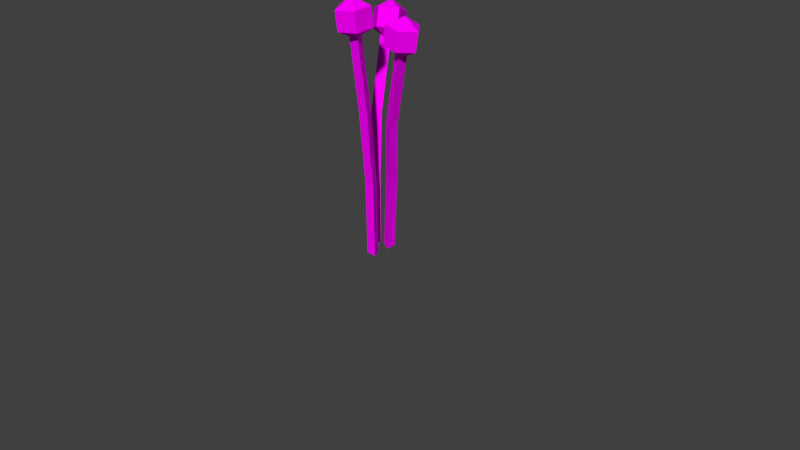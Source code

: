 # Source: Pflazne_5.blend  (saved by Blender 2.72.0; exported with 4.5.12 LTS)
import bpy
from mathutils import Matrix  # noqa: F401  (used for matrix-valued properties, if any)

bpy.ops.wm.read_factory_settings(use_empty=True)
scene = bpy.context.scene
scene.name = 'Scene'

# ---- collections
col_collection_1 = bpy.data.collections.new('Collection 1'); scene.collection.children.link(col_collection_1)

# ---- images (referenced by path relative to the original .blend; pixels are not part of the script)
import os
ASSET_DIR = os.environ.get("B2B_ASSET_DIR", "")  # directory of the original .blend (textures are referenced by path, not embedded)
HERE = os.path.dirname(os.path.abspath(__file__))  # packed textures are extracted next to this script under _unpacked/

def load_image(name, relpath, width, height, colorspace="sRGB"):
    """Load a texture the original file referenced (path relative to the .blend, or extracted next to this script)."""
    p = next((c for c in (os.path.join(HERE, relpath), os.path.join(ASSET_DIR, relpath)) if relpath and os.path.exists(c)), "")
    if p:
        img = bpy.data.images.load(p, check_existing=True)
        img.name = name
    else:  # same state as the original file: an image datablock whose file is absent (Cycles renders it pink)
        img = bpy.data.images.new(name, width, height)
        img.source = "FILE"
        img.filepath = "//" + (relpath or name)
    img.colorspace_settings.name = colorspace
    return img
img_pflanze_5_tex_png_001 = load_image('Pflanze_5_tex.png.001', 'Pflanze_5_tex.png', 1024, 1024, 'sRGB')
img_pflanze_5_tex_png = load_image('Pflanze_5_tex.png', 'Pflanze_5_tex.png', 1024, 1024, 'sRGB')
img_pflanze_5_tex_png_002 = load_image('Pflanze_5_tex.png.002', 'Pflanze_5_tex.png', 1024, 1024, 'sRGB')

# ---- materials (node trees are filled in below, after node groups)
mat_material_001 = bpy.data.materials.new('Material.001')
mat_material_001.alpha_threshold = 0.0
mat_material_001.roughness = 0.5
mat_material = bpy.data.materials.new('Material')
mat_material.alpha_threshold = 0.0
mat_material.roughness = 0.5
mat_material_004 = bpy.data.materials.new('Material.004')
mat_material_004.alpha_threshold = 0.0
mat_material_004.roughness = 0.5

# ---- material node trees
mat_material_001.use_nodes = True; mat_material_001.node_tree.nodes.clear()
_N = mat_material_001.node_tree.nodes; _L = mat_material_001.node_tree.links
n0 = _N.new('ShaderNodeOutputMaterial'); n0.name = 'Material Output'; n0.location = (300, 300)
n1 = _N.new('ShaderNodeBsdfDiffuse'); n1.name = 'Diffuse BSDF'; n1.location = (10, 300)
n2 = _N.new('ShaderNodeTexImage'); n2.name = 'Image Texture'; n2.location = (-180, 300)
n2.width = 140
n2.image = img_pflanze_5_tex_png_001
_L.new(n1.outputs[0], n0.inputs[0])
_L.new(n2.outputs[0], n1.inputs[0])
n0.is_active_output = True
mat_material.use_nodes = True; mat_material.node_tree.nodes.clear()
_N = mat_material.node_tree.nodes; _L = mat_material.node_tree.links
n0 = _N.new('ShaderNodeOutputMaterial'); n0.name = 'Material Output'; n0.location = (300, 300)
n1 = _N.new('ShaderNodeBsdfDiffuse'); n1.name = 'Diffuse BSDF'; n1.location = (10, 300)
n2 = _N.new('ShaderNodeTexImage'); n2.name = 'Image Texture'; n2.location = (-180, 300)
n2.width = 140
n2.image = img_pflanze_5_tex_png
_L.new(n1.outputs[0], n0.inputs[0])
_L.new(n2.outputs[0], n1.inputs[0])
n0.is_active_output = True
mat_material_004.use_nodes = True; mat_material_004.node_tree.nodes.clear()
_N = mat_material_004.node_tree.nodes; _L = mat_material_004.node_tree.links
n0 = _N.new('ShaderNodeOutputMaterial'); n0.name = 'Material Output'; n0.location = (300, 300)
n1 = _N.new('ShaderNodeBsdfDiffuse'); n1.name = 'Diffuse BSDF'; n1.location = (10, 300)
n2 = _N.new('ShaderNodeTexImage'); n2.name = 'Image Texture'; n2.location = (-180, 300)
n2.width = 140
n2.image = img_pflanze_5_tex_png_002
_L.new(n1.outputs[0], n0.inputs[0])
_L.new(n2.outputs[0], n1.inputs[0])
n0.is_active_output = True

# ---- world
world_world = bpy.data.worlds.new('World'); scene.world = world_world
world_world.color = (0.05088, 0.05088, 0.05088)
world_world.use_sun_shadow = False
world_world.sun_shadow_jitter_overblur = 0.0
world_world.cycles.sampling_method = 'MANUAL'
world_world.cycles.sample_map_resolution = 256

# ---- cameras
cam_camera = bpy.data.cameras.new('Camera')
cam_camera.clip_end = 100.0
cam_camera.lens = 35.0
cam_camera.sensor_width = 32.0
cam_camera.sensor_height = 18.0
cam_camera.ortho_scale = 7.314
cam_camera.dof.focus_distance = 0.0

# ---- meshes
me_cylinder_002 = bpy.data.meshes.new('Cylinder.002')
me_cylinder_002.from_pydata([(0.01231, -1.256, -0.9757), (2.547, 0.268, 0.8268), (0.8653, -2.762, -0.9716), (3.352, -1.265, 0.8289), (-0.8667, -2.747, -0.9717), (1.638, -1.181, 0.8425), (-0.001597, -0.7011, -0.3106), (0.9072, -0.8677, 0.1693), (1.712, -2.401, 0.1714), (0.8514, -2.207, -0.3064), (-0.001718, -2.317, 0.1849), (-0.8806, -2.192, -0.3065), (0.4319, -0.2681, 1.045), (0.0113, -0.5593, 0.8765), (2.361, -0.8311, 0.7719), (2.286, 2.091, 1.017), (1.866, 1.799, 0.8479), (5.116, 1.015, 0.9995), (4.695, 0.7241, 0.8309), (5.01, -2.008, 1.017), (4.589, -2.299, 0.8489), (3.202, -0.2486, 1.109), (2.115, -2.801, 1.046), (1.695, -3.092, 0.8771)], [], [(7, 1, 3, 8), (10, 5, 1, 7), (8, 3, 5, 10), (3, 1, 5), (0, 2, 4), (0, 6, 9, 2), (6, 7, 8, 9), (4, 11, 6, 0), (11, 10, 7, 6), (2, 9, 11, 4), (9, 8, 10, 11), (13, 12, 15, 16), (16, 15, 17, 18), (18, 17, 19, 20), (20, 19, 22, 23), (14, 13, 16), (12, 21, 15), (14, 16, 18), (15, 21, 17), (14, 18, 20), (17, 21, 19), (14, 20, 23), (19, 21, 22), (14, 23, 13), (23, 22, 12, 13), (22, 21, 12)])
_uv = me_cylinder_002.uv_layers.new(name='UVMap')
_uv.uv.foreach_set('vector', [0.5137, 0.4036, 0.5137, 0.4584, 0.4643, 0.4584, 0.4643, 0.4036, 0.5632, 0.4036, 0.5632, 0.4584, 0.5137, 0.4584, 0.5137, 0.4036, 0.4643, 0.4036, 0.4643, 0.4584, 0.4148, 0.4584, 0.4148, 0.4036, 0.4643, 0.4584, 0.5137, 0.4584, 0.489, 0.51, 0.5137, 0.2944, 0.4643, 0.2944, 0.489, 0.2428, 0.5137, 0.2944, 0.5137, 0.349, 0.4643, 0.349, 0.4643, 0.2944, 0.5137, 0.349, 0.5137, 0.4036, 0.4643, 0.4036, 0.4643, 0.349, 0.5632, 0.2944, 0.5632, 0.349, 0.5137, 0.349, 0.5137, 0.2944, 0.5632, 0.349, 0.5632, 0.4036, 0.5137, 0.4036, 0.5137, 0.349, 0.4643, 0.2944, 0.4643, 0.349, 0.4148, 0.349, 0.4148, 0.2944, 0.4643, 0.349, 0.4643, 0.4036, 0.4148, 0.4036, 0.4148, 0.349, 0.5603, 0.8481, 0.5604, 0.8469, 0.6076, 0.846, 0.6076, 0.8495, 0.4705, 0.8486, 0.4705, 0.8452, 0.5178, 0.8466, 0.5178, 0.8478, 0.5178, 0.8478, 0.5178, 0.8466, 0.5326, 0.8468, 0.5326, 0.8477, 0.5326, 0.8477, 0.5326, 0.8468, 0.5455, 0.8469, 0.5455, 0.8478, 0.5386, 0.9148, 0.5603, 0.8481, 0.6076, 0.8495, 0.5604, 0.8469, 0.5395, 0.7799, 0.6076, 0.846, 0.5386, 0.9148, 0.4705, 0.8486, 0.5178, 0.8478, 0.4705, 0.8452, 0.5395, 0.7799, 0.5178, 0.8466, 0.5386, 0.9148, 0.5178, 0.8478, 0.5326, 0.8477, 0.5178, 0.8466, 0.5395, 0.7799, 0.5326, 0.8468, 0.5386, 0.9148, 0.5326, 0.8477, 0.5455, 0.8478, 0.5326, 0.8468, 0.5395, 0.7799, 0.5455, 0.8469, 0.5386, 0.9148, 0.5455, 0.8478, 0.5603, 0.8481, 0.5455, 0.8478, 0.5455, 0.8469, 0.5604, 0.8469, 0.5603, 0.8481, 0.5455, 0.8469, 0.5395, 0.7799, 0.5604, 0.8469])
me_cylinder_002.materials.append(mat_material_001)
me_cylinder_002.use_remesh_preserve_volume = False
me_cylinder_002.use_remesh_preserve_attributes = False
me_cylinder_002.use_mirror_vertex_groups = False
me_cylinder_002.update()
me_cylinder_001 = bpy.data.meshes.new('Cylinder.001')
me_cylinder_001.from_pydata([(0.01231, -1.256, -0.9757), (0.0887, 5.304, 0.8112), (0.8653, -2.762, -0.9716), (0.8459, 3.835, 0.8409), (-0.8667, -2.747, -0.9717), (-0.8812, 3.965, 0.8408), (-0.001597, -0.7011, -0.3106), (-0.2024, 1.304, 0.1846), (0.5549, -0.1652, 0.2143), (0.8514, -2.207, -0.3064), (-1.172, -0.03498, 0.2142), (-0.8806, -2.192, -0.3065), (-2.477, 5.731, 1.014), (-2.552, 4.705, 0.8532), (-0.009118, 3.998, 0.773), (-0.5199, 7.901, 0.9655), (-0.5946, 6.875, 0.8048), (2.298, 6.803, 0.9842), (2.223, 5.777, 0.8235), (2.082, 3.956, 1.044), (2.008, 2.93, 0.8835), (0.1402, 6.05, 1.094), (-0.8688, 3.293, 1.063), (-0.9435, 2.268, 0.9018)], [], [(7, 1, 3, 8), (10, 5, 1, 7), (8, 3, 5, 10), (3, 1, 5), (0, 2, 4), (0, 6, 9, 2), (6, 7, 8, 9), (4, 11, 6, 0), (11, 10, 7, 6), (2, 9, 11, 4), (9, 8, 10, 11), (13, 12, 15, 16), (16, 15, 17, 18), (18, 17, 19, 20), (20, 19, 22, 23), (14, 13, 16), (12, 21, 15), (14, 16, 18), (15, 21, 17), (14, 18, 20), (17, 21, 19), (14, 20, 23), (19, 21, 22), (14, 23, 13), (23, 22, 12, 13), (22, 21, 12)])
_uv = me_cylinder_001.uv_layers.new(name='UVMap')
_uv.uv.foreach_set('vector', [0.5369, 0.3772, 0.5369, 0.4573, 0.4645, 0.4573, 0.4645, 0.3772, 0.6093, 0.3772, 0.6093, 0.4573, 0.5369, 0.4573, 0.5369, 0.3772, 0.4645, 0.3772, 0.4645, 0.4573, 0.3921, 0.4573, 0.3921, 0.3772, 0.4645, 0.4573, 0.5369, 0.4573, 0.5007, 0.5329, 0.5369, 0.2173, 0.4645, 0.2173, 0.5007, 0.1417, 0.5369, 0.2173, 0.5369, 0.2972, 0.4645, 0.2972, 0.4645, 0.2173, 0.5369, 0.2972, 0.5369, 0.3772, 0.4645, 0.3772, 0.4645, 0.2972, 0.6093, 0.2173, 0.6093, 0.2972, 0.5369, 0.2972, 0.5369, 0.2173, 0.6093, 0.2972, 0.6093, 0.3772, 0.5369, 0.3772, 0.5369, 0.2972, 0.4645, 0.2173, 0.4645, 0.2972, 0.3921, 0.2972, 0.3921, 0.2173, 0.4645, 0.2972, 0.4645, 0.3772, 0.3921, 0.3772, 0.3921, 0.2972, 0.5452, 0.8252, 0.5452, 0.8231, 0.6284, 0.8216, 0.6284, 0.8277, 0.3873, 0.8262, 0.3873, 0.8201, 0.4704, 0.8226, 0.4704, 0.8247, 0.4704, 0.8247, 0.4704, 0.8226, 0.4965, 0.823, 0.4965, 0.8246, 0.4965, 0.8246, 0.4965, 0.823, 0.5191, 0.8231, 0.5191, 0.8248, 0.507, 0.9425, 0.5452, 0.8252, 0.6284, 0.8277, 0.5452, 0.8231, 0.5086, 0.7053, 0.6284, 0.8216, 0.507, 0.9425, 0.3873, 0.8262, 0.4704, 0.8247, 0.3873, 0.8201, 0.5086, 0.7053, 0.4704, 0.8226, 0.507, 0.9425, 0.4704, 0.8247, 0.4965, 0.8246, 0.4704, 0.8226, 0.5086, 0.7053, 0.4965, 0.823, 0.507, 0.9425, 0.4965, 0.8246, 0.5191, 0.8248, 0.4965, 0.823, 0.5086, 0.7053, 0.5191, 0.8231, 0.507, 0.9425, 0.5191, 0.8248, 0.5452, 0.8252, 0.5191, 0.8248, 0.5191, 0.8231, 0.5452, 0.8231, 0.5452, 0.8252, 0.5191, 0.8231, 0.5086, 0.7053, 0.5452, 0.8231])
me_cylinder_001.materials.append(mat_material)
me_cylinder_001.use_remesh_preserve_volume = False
me_cylinder_001.use_remesh_preserve_attributes = False
me_cylinder_001.use_mirror_vertex_groups = False
me_cylinder_001.update()
me_cylinder = bpy.data.meshes.new('Cylinder')
me_cylinder.from_pydata([(0.0, 1.0, -1.0), (-0.01892, -1.159, 1.006), (0.866, -0.5, -1.0), (0.8611, -2.644, 0.9975), (-0.866, -0.5, -1.0), (-0.8707, -2.658, 0.996), (0.0, 1.0, -0.3341), (0.1468, 0.06709, 0.3422), (1.027, -1.418, 0.3339), (0.866, -0.5, -0.3341), (-0.705, -1.431, 0.3324), (-0.866, -0.5, -0.3341), (-2.645, -2.532, 1.191), (-2.602, -2.218, 1.021), (0.005823, -2.04, 0.9384), (-0.8805, -0.0714, 1.208), (-0.838, 0.2431, 1.038), (2.021, -0.9832, 1.205), (2.063, -0.6687, 1.034), (2.049, -4.008, 1.186), (2.092, -3.693, 1.016), (-0.07916, -2.669, 1.279), (-0.8341, -4.965, 1.178), (-0.7916, -4.651, 1.008)], [], [(7, 1, 3, 8), (10, 5, 1, 7), (8, 3, 5, 10), (3, 1, 5), (0, 2, 4), (0, 6, 9, 2), (6, 7, 8, 9), (4, 11, 6, 0), (11, 10, 7, 6), (2, 9, 11, 4), (9, 8, 10, 11), (13, 12, 15, 16), (16, 15, 17, 18), (18, 17, 19, 20), (20, 19, 22, 23), (14, 13, 16), (12, 21, 15), (14, 16, 18), (15, 21, 17), (14, 18, 20), (17, 21, 19), (14, 20, 23), (19, 21, 22), (14, 23, 13), (23, 22, 12, 13), (22, 21, 12)])
_uv = me_cylinder.uv_layers.new(name='UVMap')
_uv.uv.foreach_set('vector', [0.5431, 0.3637, 0.5431, 0.4401, 0.474, 0.4401, 0.474, 0.3637, 0.6121, 0.3637, 0.6121, 0.4401, 0.5431, 0.4401, 0.5431, 0.3637, 0.474, 0.3637, 0.474, 0.4401, 0.4049, 0.4401, 0.4049, 0.3637, 0.474, 0.4401, 0.5431, 0.4401, 0.5085, 0.5121, 0.5431, 0.2111, 0.474, 0.2111, 0.5085, 0.1391, 0.5431, 0.2111, 0.5431, 0.2874, 0.474, 0.2874, 0.474, 0.2111, 0.5431, 0.2874, 0.5431, 0.3637, 0.474, 0.3637, 0.474, 0.2874, 0.6121, 0.2111, 0.6121, 0.2874, 0.5431, 0.2874, 0.5431, 0.2111, 0.6121, 0.2874, 0.6121, 0.3637, 0.5431, 0.3637, 0.5431, 0.2874, 0.474, 0.2111, 0.474, 0.2874, 0.4049, 0.2874, 0.4049, 0.2111, 0.474, 0.2874, 0.474, 0.3637, 0.4049, 0.3637, 0.4049, 0.2874, 0.5561, 0.8676, 0.5562, 0.8664, 0.6028, 0.8656, 0.6028, 0.869, 0.4675, 0.8681, 0.4675, 0.8647, 0.5142, 0.8661, 0.5141, 0.8673, 0.5141, 0.8673, 0.5142, 0.8661, 0.5288, 0.8663, 0.5288, 0.8673, 0.5288, 0.8673, 0.5288, 0.8663, 0.5415, 0.8664, 0.5415, 0.8674, 0.5347, 0.9334, 0.5561, 0.8676, 0.6028, 0.869, 0.5562, 0.8664, 0.5356, 0.8003, 0.6028, 0.8656, 0.5347, 0.9334, 0.4675, 0.8681, 0.5141, 0.8673, 0.4675, 0.8647, 0.5356, 0.8003, 0.5142, 0.8661, 0.5347, 0.9334, 0.5141, 0.8673, 0.5288, 0.8673, 0.5142, 0.8661, 0.5356, 0.8003, 0.5288, 0.8663, 0.5347, 0.9334, 0.5288, 0.8673, 0.5415, 0.8674, 0.5288, 0.8663, 0.5356, 0.8003, 0.5415, 0.8664, 0.5347, 0.9334, 0.5415, 0.8674, 0.5561, 0.8676, 0.5415, 0.8674, 0.5415, 0.8664, 0.5562, 0.8664, 0.5561, 0.8676, 0.5415, 0.8664, 0.5356, 0.8003, 0.5562, 0.8664])
me_cylinder.materials.append(mat_material_004)
me_cylinder.use_remesh_preserve_volume = False
me_cylinder.use_remesh_preserve_attributes = False
me_cylinder.use_mirror_vertex_groups = False
me_cylinder.update()

# ---- objects
ob_cylinder_002 = bpy.data.objects.new('Cylinder.002', me_cylinder_002)
ob_cylinder_001 = bpy.data.objects.new('Cylinder.001', me_cylinder_001)
ob_cylinder = bpy.data.objects.new('Cylinder', me_cylinder)
ob_camera = bpy.data.objects.new('Camera', cam_camera)

# ---- transforms, parenting, visibility, modifiers, constraints
ob_cylinder_002.location = (0.129, 0.39, 1.466)
ob_cylinder_002.rotation_euler = (0.0, -0.0, -0.4559)
ob_cylinder_002.scale = (0.08307, 0.08307, 1.45)
ob_cylinder_002.lineart.crease_threshold = 0.0
ob_cylinder_001.location = (-0.277, 0.39, 1.466)
ob_cylinder_001.rotation_euler = (0.0, -0.0, 0.4881)
ob_cylinder_001.scale = (0.08307, 0.08307, 1.45)
ob_cylinder_001.lineart.crease_threshold = 0.0
ob_cylinder.location = (0.0, 0.0, 1.466)
ob_cylinder.scale = (0.08307, 0.08307, 1.45)
ob_cylinder.lineart.crease_threshold = 0.0
ob_camera.location = (7.481, -6.508, 5.344)
ob_camera.rotation_euler = (1.109, 0.01082, 0.8149)
ob_camera.lock_rotations_4d = False
ob_camera.empty_display_type = 'ARROWS'
ob_camera.color = (0.0, 0.0, 0.0, 0.0)
ob_camera.display_type = 'WIRE'
ob_camera.lineart.crease_threshold = 0.0

# ---- collection membership
col_collection_1.objects.link(ob_cylinder_002)
col_collection_1.objects.link(ob_cylinder_001)
col_collection_1.objects.link(ob_cylinder)
col_collection_1.objects.link(ob_camera)

# ---- scene / render settings (as saved in the file)
scene.camera = ob_camera
scene.frame_start = 1; scene.frame_end = 250; scene.frame_set(1)
scene.render.engine = 'CYCLES'
scene.render.resolution_percentage = 50
scene.render.dither_intensity = 0.0
scene.cycles.use_denoising = False
scene.cycles.samples = 10
scene.cycles.sampling_pattern = 'TABULATED_SOBOL'
scene.cycles.light_sampling_threshold = 0.0
scene.cycles.use_adaptive_sampling = False
scene.cycles.use_light_tree = False
scene.cycles.blur_glossy = 0.0
scene.cycles.pixel_filter_type = 'GAUSSIAN'
scene.cycles.sample_clamp_indirect = 0.0
scene.view_settings.view_transform = 'Standard'
bpy.context.view_layer.update()

# ---- added for rendering (the .blend has no usable light): sun
light_auto_sun = bpy.data.lights.new('AutoSun', 'SUN')
light_auto_sun.energy = 3.0
light_auto_sun.angle = 0.0523599
ob_auto_sun = bpy.data.objects.new('AutoSun', light_auto_sun)
scene.collection.objects.link(ob_auto_sun)
ob_auto_sun.rotation_euler = (0.872665, 0.174533, 0.523599)
bpy.context.view_layer.update()

